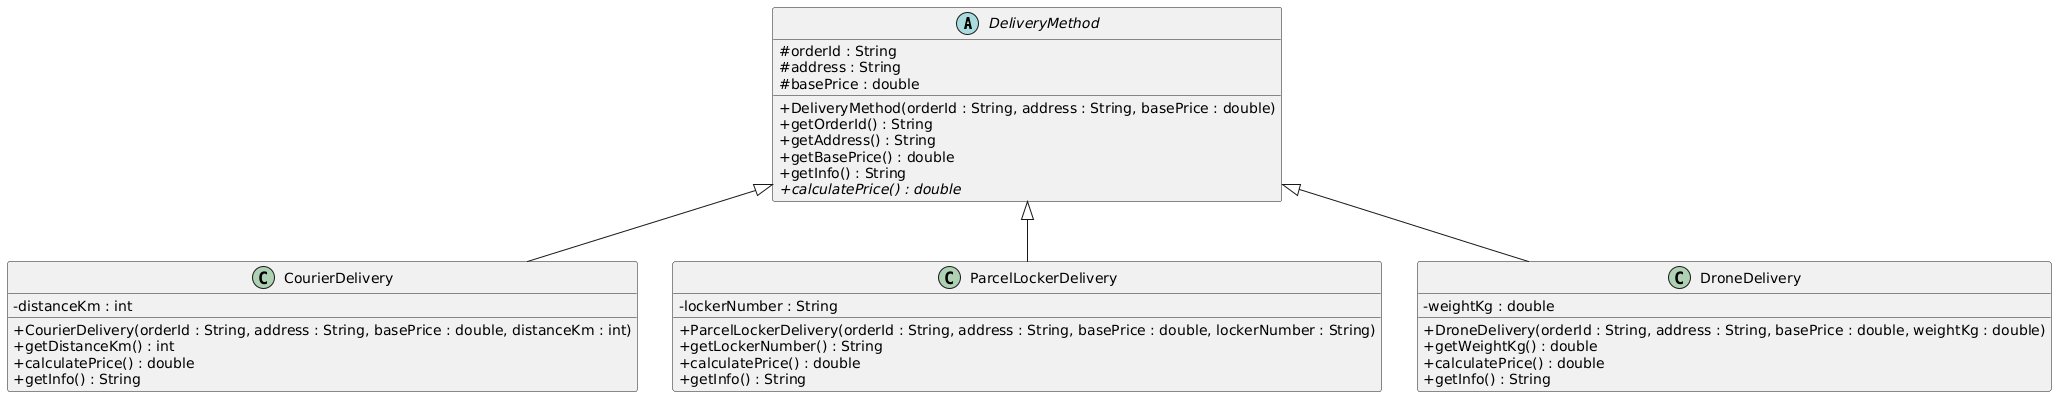

The diagram above was rendered by PlantUML. Its source (embedded in the PNG):
@startuml
skinparam classAttributeIconSize 0

abstract class DeliveryMethod {
    # orderId : String
    # address : String
    # basePrice : double

    + DeliveryMethod(orderId : String, address : String, basePrice : double)
    + getOrderId() : String
    + getAddress() : String
    + getBasePrice() : double
    + getInfo() : String
    {abstract} + calculatePrice() : double
}

class CourierDelivery {
    - distanceKm : int

    + CourierDelivery(orderId : String, address : String, basePrice : double, distanceKm : int)
    + getDistanceKm() : int
    + calculatePrice() : double
    + getInfo() : String
}

class ParcelLockerDelivery {
    - lockerNumber : String

    + ParcelLockerDelivery(orderId : String, address : String, basePrice : double, lockerNumber : String)
    + getLockerNumber() : String
    + calculatePrice() : double
    + getInfo() : String
}

class DroneDelivery {
    - weightKg : double

    + DroneDelivery(orderId : String, address : String, basePrice : double, weightKg : double)
    + getWeightKg() : double
    + calculatePrice() : double
    + getInfo() : String
}

DeliveryMethod <|-- CourierDelivery
DeliveryMethod <|-- ParcelLockerDelivery
DeliveryMethod <|-- DroneDelivery
@enduml